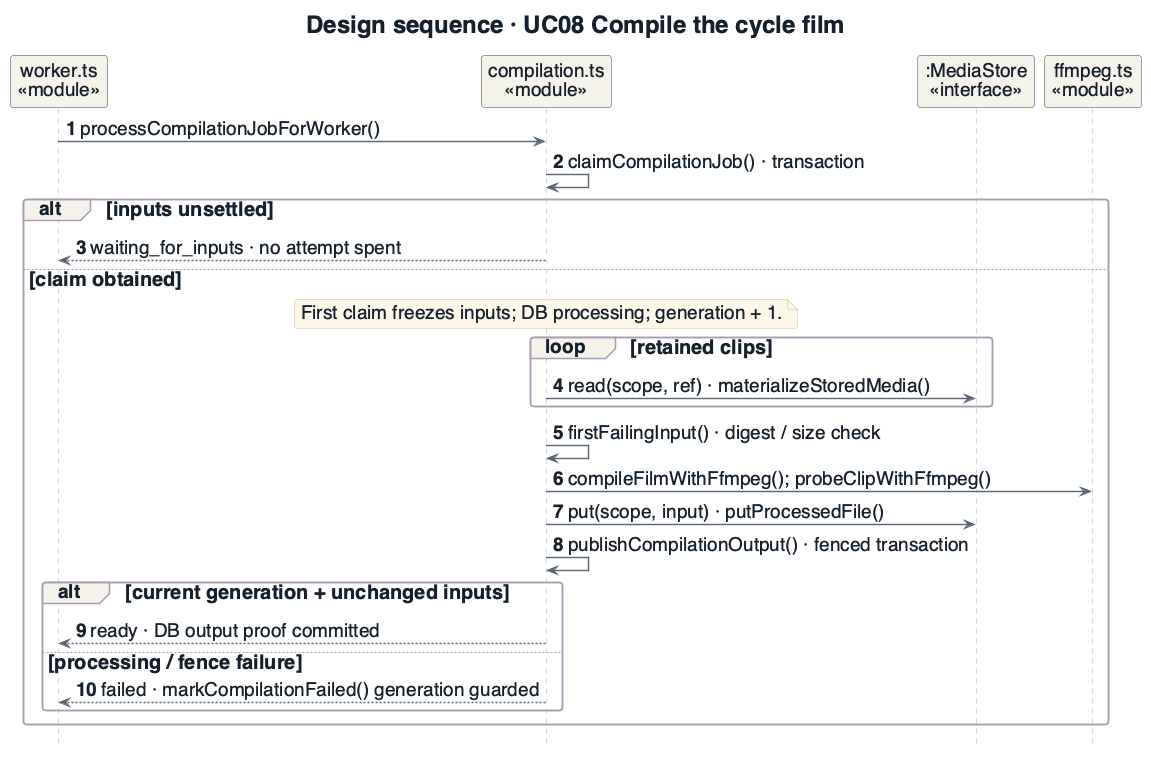

The diagram above was rendered by PlantUML. Its source (embedded in the PNG):
@startuml
!include _style.iuml
title Design sequence · UC08 Compile the cycle film
hide footbox
autonumber
skinparam Padding 0
skinparam sequence {
 MessageSpacing 0
 ParticipantPadding 5
 BoxPadding 3
}
skinparam ParticipantFontSize 19
skinparam SequenceGroupHeaderFontSize 19
skinparam maxMessageSize 500
skinparam sequenceMessageSpan true
participant "worker.ts\n«module»" as W
participant "compilation.ts\n«module»" as C
participant ":MediaStore\n«interface»" as M
participant "ffmpeg.ts\n«module»" as F
W -> C : processCompilationJobForWorker()
C -> C : claimCompilationJob() · transaction
alt inputs unsettled
 C --> W : waiting_for_inputs · no attempt spent
else claim obtained
 note over C : First claim freezes inputs; DB processing; generation + 1.
 loop retained clips
  C -> M : read(scope, ref) · materializeStoredMedia()
 end
 C -> C : firstFailingInput() · digest / size check
 C -> F : compileFilmWithFfmpeg(); probeClipWithFfmpeg()
 C -> M : put(scope, input) · putProcessedFile()
 C -> C : publishCompilationOutput() · fenced transaction
 alt current generation + unchanged inputs
  C --> W : ready · DB output proof committed
 else processing / fence failure
  C --> W : failed · markCompilationFailed() generation guarded
 end
end
@enduml